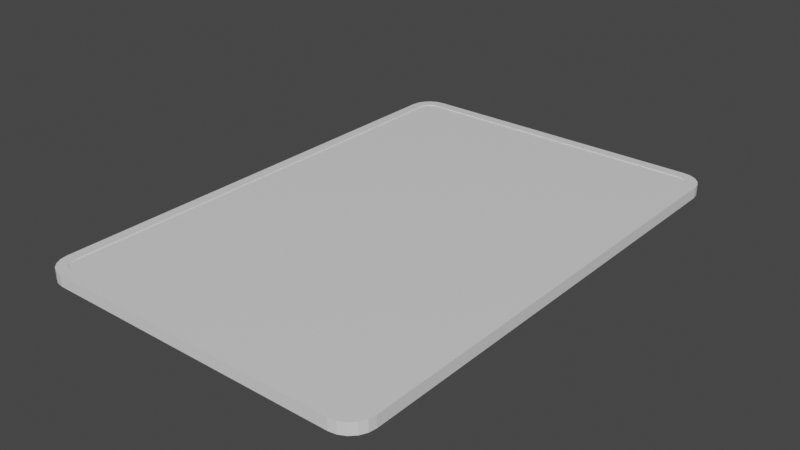 # Source: newSmartphone.blend  (saved by Blender 2.82.7; exported with 4.5.12 LTS)
import bpy
from mathutils import Matrix  # noqa: F401  (used for matrix-valued properties, if any)

bpy.ops.wm.read_factory_settings(use_empty=True)
scene = bpy.context.scene
scene.name = 'Scene'

# ---- collections
col_collection = bpy.data.collections.new('Collection'); scene.collection.children.link(col_collection)

# ---- materials (node trees are filled in below, after node groups)
mat_material = bpy.data.materials.new('Material')
mat_material.alpha_threshold = 0.0
mat_material.use_transparent_shadow = False
mat_material.line_color = (0.0, 0.0, 0.0, 1.0)

# ---- material node trees
mat_material.use_nodes = True; mat_material.node_tree.nodes.clear()
_N = mat_material.node_tree.nodes; _L = mat_material.node_tree.links
n0 = _N.new('ShaderNodeOutputMaterial'); n0.name = 'Material Output'; n0.location = (300, 300)
n1 = _N.new('ShaderNodeBsdfPrincipled'); n1.name = 'Principled BSDF'; n1.location = (10, 300)
n1.distribution = 'GGX'
n1.subsurface_method = 'BURLEY'
n1.inputs[2].default_value = 0.4
n1.inputs[3].default_value = 1.45
n1.inputs[27].default_value = (0.0, 0.0, 0.0, 1.0)
n1.inputs[28].default_value = 1.0
_L.new(n1.outputs[0], n0.inputs[0])
n0.is_active_output = True

# ---- world
world_world = bpy.data.worlds.new('World'); scene.world = world_world
world_world.use_nodes = True; world_world.node_tree.nodes.clear()
_N = world_world.node_tree.nodes; _L = world_world.node_tree.links
n0 = _N.new('ShaderNodeOutputWorld'); n0.name = 'World Output'; n0.location = (300, 300)
n1 = _N.new('ShaderNodeBackground'); n1.name = 'Background'; n1.location = (10, 300)
n1.inputs[0].default_value = (0.05088, 0.05088, 0.05088, 1.0)
_L.new(n1.outputs[0], n0.inputs[0])
n0.is_active_output = True
world_world.color = (0.05088, 0.05088, 0.05088)
world_world.use_sun_shadow = False
world_world.sun_shadow_jitter_overblur = 0.0

# ---- meshes
me_cube = bpy.data.meshes.new('Cube')
me_cube.from_pydata([(1.684, -0.06084, 0.2027), (1.684, -0.06084, 0.00191), (1.684, -1.743, 0.00191), (0.001861, -1.743, 0.2027), (0.001861, -1.743, 0.00191), (6.195, -1.743, 0.2027), (6.195, -1.743, 0.00191), (1.684, -9.199, 0.2027), (1.684, -9.199, 0.00191), (5.774, -9.199, 0.2027), (6.195, -8.778, 0.2027), (5.904, -9.178, 0.2027), (6.021, -9.118, 0.2027), (6.115, -9.025, 0.2027), (6.174, -8.908, 0.2027), (6.195, -8.778, 0.00191), (5.774, -9.199, 0.00191), (6.174, -8.908, 0.00191), (6.115, -9.025, 0.00191), (6.021, -9.118, 0.00191), (5.904, -9.178, 0.00191), (0.4225, -9.199, 0.00191), (0.001861, -8.778, 0.00191), (0.2925, -9.178, 0.00191), (0.1753, -9.118, 0.00191), (0.0822, -9.025, 0.00191), (0.02245, -8.908, 0.00191), (0.001861, -8.778, 0.2027), (0.4225, -9.199, 0.2027), (0.02245, -8.908, 0.2027), (0.0822, -9.025, 0.2027), (0.1753, -9.118, 0.2027), (0.2925, -9.178, 0.2027), (0.4225, -0.06084, 0.2027), (0.001861, -0.4815, 0.2027), (0.2925, -0.08142, 0.2027), (0.1753, -0.1412, 0.2027), (0.0822, -0.2342, 0.2027), (0.02245, -0.3515, 0.2027), (0.001861, -0.4815, 0.00191), (0.4225, -0.06084, 0.00191), (0.02245, -0.3515, 0.00191), (0.0822, -0.2342, 0.00191), (0.1753, -0.1412, 0.00191), (0.2925, -0.08142, 0.00191), (6.195, -0.4815, 0.2027), (5.774, -0.06084, 0.2027), (6.174, -0.3515, 0.2027), (6.115, -0.2342, 0.2027), (6.021, -0.1412, 0.2027), (5.904, -0.08142, 0.2027), (5.774, -0.06084, 0.00191), (6.195, -0.4815, 0.00191), (5.904, -0.08142, 0.00191), (6.021, -0.1412, 0.00191), (6.115, -0.2342, 0.00191), (6.174, -0.3515, 0.00191), (1.684, -1.743, 0.2027), (0.001861, -1.743, 0.2027), (1.684, -0.06084, 0.2027), (6.195, -1.743, 0.2027), (1.684, -9.199, 0.2027), (5.904, -9.178, 0.2027), (5.774, -9.199, 0.2027), (6.021, -9.118, 0.2027), (6.115, -9.025, 0.2027), (6.174, -8.908, 0.2027), (6.195, -8.778, 0.2027), (0.4225, -9.199, 0.2027), (0.2925, -9.178, 0.2027), (0.1753, -9.118, 0.2027), (0.0822, -9.025, 0.2027), (0.02245, -8.908, 0.2027), (0.001861, -8.778, 0.2027), (0.2925, -0.08142, 0.2027), (0.4225, -0.06084, 0.2027), (0.1753, -0.1412, 0.2027), (0.0822, -0.2342, 0.2027), (0.02245, -0.3515, 0.2027), (0.001861, -0.4815, 0.2027), (6.174, -0.3515, 0.2027), (6.195, -0.4815, 0.2027), (6.115, -0.2342, 0.2027), (6.021, -0.1412, 0.2027), (5.904, -0.08142, 0.2027), (5.774, -0.06084, 0.2027), (1.684, -1.743, 0.2027), (0.001861, -1.743, 0.2027), (1.684, -0.06084, 0.2027), (6.195, -1.743, 0.2027), (1.684, -9.199, 0.2027), (5.904, -9.178, 0.2027), (5.774, -9.199, 0.2027), (6.021, -9.118, 0.2027), (6.115, -9.025, 0.2027), (6.174, -8.908, 0.2027), (6.195, -8.778, 0.2027), (0.4225, -9.199, 0.2027), (0.2925, -9.178, 0.2027), (0.1753, -9.118, 0.2027), (0.0822, -9.025, 0.2027), (0.02245, -8.908, 0.2027), (0.001861, -8.778, 0.2027), (0.2925, -0.08142, 0.2027), (0.4225, -0.06084, 0.2027), (0.1753, -0.1412, 0.2027), (0.0822, -0.2342, 0.2027), (0.02245, -0.3515, 0.2027), (0.001861, -0.4815, 0.2027), (6.174, -0.3515, 0.2027), (6.195, -0.4815, 0.2027), (6.115, -0.2342, 0.2027), (6.021, -0.1412, 0.2027), (5.904, -0.08142, 0.2027), (5.774, -0.06084, 0.2027), (1.684, -1.743, 0.2027), (0.001861, -1.743, 0.2027), (1.684, -0.06084, 0.2027), (6.195, -1.743, 0.2027), (1.684, -9.199, 0.2027), (5.904, -9.178, 0.2027), (5.774, -9.199, 0.2027), (6.021, -9.118, 0.2027), (6.115, -9.025, 0.2027), (6.174, -8.908, 0.2027), (6.195, -8.778, 0.2027), (0.4225, -9.199, 0.2027), (0.2925, -9.178, 0.2027), (0.1753, -9.118, 0.2027), (0.0822, -9.025, 0.2027), (0.02245, -8.908, 0.2027), (0.001861, -8.778, 0.2027), (0.2925, -0.08142, 0.2027), (0.4225, -0.06084, 0.2027), (0.1753, -0.1412, 0.2027), (0.0822, -0.2342, 0.2027), (0.02245, -0.3515, 0.2027), (0.001861, -0.4815, 0.2027), (6.174, -0.3515, 0.2027), (6.195, -0.4815, 0.2027), (6.115, -0.2342, 0.2027), (6.021, -0.1412, 0.2027), (5.904, -0.08142, 0.2027), (5.774, -0.06084, 0.2027), (1.684, -1.743, 0.2027), (0.001861, -1.743, 0.2027), (1.684, -0.06084, 0.2027), (6.195, -1.743, 0.2027), (1.684, -9.199, 0.2027), (5.904, -9.178, 0.2027), (5.774, -9.199, 0.2027), (6.021, -9.118, 0.2027), (6.115, -9.025, 0.2027), (6.174, -8.908, 0.2027), (6.195, -8.778, 0.2027), (0.4225, -9.199, 0.2027), (0.2925, -9.178, 0.2027), (0.1753, -9.118, 0.2027), (0.0822, -9.025, 0.2027), (0.02245, -8.908, 0.2027), (0.001861, -8.778, 0.2027), (0.2925, -0.08142, 0.2027), (0.4225, -0.06084, 0.2027), (0.1753, -0.1412, 0.2027), (0.0822, -0.2342, 0.2027), (0.02245, -0.3515, 0.2027), (0.001861, -0.4815, 0.2027), (6.174, -0.3515, 0.2027), (6.195, -0.4815, 0.2027), (6.115, -0.2342, 0.2027), (6.021, -0.1412, 0.2027), (5.904, -0.08142, 0.2027), (5.774, -0.06084, 0.2027), (1.684, -0.06084, 0.00191), (0.001861, -1.743, 0.2027), (1.684, -0.06084, 0.2027), (6.195, -1.743, 0.2027), (1.684, -9.199, 0.2027), (5.844, -8.994, 0.2027), (5.759, -9.008, 0.2027), (5.908, -8.962, 0.2027), (5.958, -8.912, 0.2027), (5.99, -8.848, 0.2027), (6.004, -8.763, 0.2027), (0.4375, -9.008, 0.2027), (0.3523, -8.994, 0.2027), (0.2889, -8.962, 0.2027), (0.2386, -8.912, 0.2027), (0.2063, -8.848, 0.2027), (0.1928, -8.763, 0.2027), (0.3523, -0.2653, 0.2027), (0.4375, -0.2518, 0.2027), (0.2889, -0.2976, 0.2027), (0.2386, -0.3479, 0.2027), (0.2063, -0.4112, 0.2027), (0.1928, -0.4965, 0.2027), (5.99, -0.4112, 0.2027), (6.004, -0.4965, 0.2027), (5.958, -0.3479, 0.2027), (5.908, -0.2976, 0.2027), (5.844, -0.2653, 0.2027), (5.759, -0.2518, 0.2027), (5.904, -9.178, 0.2027), (5.774, -9.199, 0.2027), (6.021, -9.118, 0.2027), (6.115, -9.025, 0.2027), (6.174, -8.908, 0.2027), (6.195, -8.778, 0.2027), (6.004, -1.743, 0.2027), (1.684, -9.008, 0.2027), (0.4225, -9.199, 0.2027), (0.2925, -9.178, 0.2027), (0.1753, -9.118, 0.2027), (0.0822, -9.025, 0.2027), (0.02245, -8.908, 0.2027), (0.001861, -8.778, 0.2027), (0.1928, -1.743, 0.2027), (0.2925, -0.08142, 0.2027), (0.4225, -0.06084, 0.2027), (0.1753, -0.1412, 0.2027), (0.0822, -0.2342, 0.2027), (0.02245, -0.3515, 0.2027), (0.001861, -0.4815, 0.2027), (1.684, -0.2518, 0.2027), (6.174, -0.3515, 0.2027), (6.195, -0.4815, 0.2027), (6.115, -0.2342, 0.2027), (6.021, -0.1412, 0.2027), (5.904, -0.08142, 0.2027), (5.774, -0.06084, 0.2027), (1.684, -1.743, 0.19), (0.1928, -1.743, 0.19), (1.684, -0.2518, 0.19), (6.004, -1.743, 0.19), (1.684, -9.008, 0.19), (5.844, -8.994, 0.19), (5.759, -9.008, 0.19), (5.908, -8.962, 0.19), (5.958, -8.912, 0.19), (5.99, -8.848, 0.19), (6.004, -8.763, 0.19), (0.4375, -9.008, 0.19), (0.3523, -8.994, 0.19), (0.2889, -8.962, 0.19), (0.2386, -8.912, 0.19), (0.2063, -8.848, 0.19), (0.1928, -8.763, 0.19), (0.3523, -0.2653, 0.19), (0.4375, -0.2518, 0.19), (0.2889, -0.2976, 0.19), (0.2386, -0.3479, 0.19), (0.2063, -0.4112, 0.19), (0.1928, -0.4965, 0.19), (5.99, -0.4112, 0.19), (6.004, -0.4965, 0.19), (5.958, -0.3479, 0.19), (5.908, -0.2976, 0.19), (5.844, -0.2653, 0.19), (5.759, -0.2518, 0.19), (1.684, -1.743, 0.00191), (0.001861, -1.743, 0.00191), (0.001861, -0.4815, 0.00191), (0.4225, -0.06084, 0.00191), (0.02245, -0.3515, 0.00191), (0.0822, -0.2342, 0.00191), (0.1753, -0.1412, 0.00191), (0.2925, -0.08142, 0.00191)], [], [(2, 6, 15, 17, 18, 19, 20, 16, 8), (11, 12, 64, 62), (35, 36, 76, 74), (4, 3, 34, 39), (10, 5, 60, 67), (52, 45, 5, 6), (2, 1, 51, 53, 54, 55, 56, 52, 6), (4, 2, 8, 21, 23, 24, 25, 26, 22), (0, 33, 75, 59), (7, 8, 16, 9), (8, 7, 28, 21), (9, 16, 20, 11), (11, 20, 19, 12), (12, 19, 18, 13), (13, 18, 17, 14), (14, 17, 15, 10), (6, 5, 10, 15), (21, 28, 32, 23), (23, 32, 31, 24), (24, 31, 30, 25), (25, 30, 29, 26), (26, 29, 27, 22), (3, 4, 22, 27), (33, 40, 44, 35), (35, 44, 43, 36), (36, 43, 42, 37), (37, 42, 41, 38), (38, 41, 39, 34), (40, 33, 0, 1), (45, 52, 56, 47), (47, 56, 55, 48), (48, 55, 54, 49), (49, 54, 53, 50), (50, 53, 51, 46), (1, 0, 46, 51), (62, 64, 204, 202), (75, 74, 217, 218), (60, 81, 225, 176), (63, 62, 202, 203), (29, 30, 71, 72), (7, 9, 63, 61), (34, 3, 58, 79), (50, 46, 85, 84), (45, 47, 80, 81), (36, 37, 77, 76), (12, 13, 65, 64), (27, 29, 72, 73), (32, 28, 68, 69), (3, 27, 73, 58), (37, 38, 78, 77), (46, 0, 59, 85), (13, 14, 66, 65), (47, 48, 82, 80), (31, 32, 69, 70), (5, 45, 81, 60), (28, 7, 61, 68), (38, 34, 79, 78), (14, 10, 67, 66), (33, 35, 74, 75), (48, 49, 83, 82), (9, 11, 62, 63), (30, 31, 70, 71), (49, 50, 84, 83), (63, 62, 91, 92), (60, 81, 110, 89), (75, 74, 103, 104), (64, 62, 91, 93), (76, 74, 103, 105), (64, 65, 94, 93), (76, 77, 106, 105), (65, 66, 95, 94), (77, 78, 107, 106), (66, 67, 96, 95), (78, 79, 108, 107), (60, 67, 96, 89), (75, 59, 88, 104), (61, 63, 92, 90), (79, 58, 87, 108), (69, 68, 97, 98), (81, 80, 109, 110), (70, 69, 98, 99), (80, 82, 111, 109), (71, 70, 99, 100), (58, 57, 86, 87), (82, 83, 112, 111), (72, 71, 100, 101), (57, 59, 88, 86), (83, 84, 113, 112), (73, 72, 101, 102), (57, 60, 89, 86), (84, 85, 114, 113), (58, 73, 102, 87), (61, 57, 86, 90), (85, 59, 88, 114), (68, 61, 90, 97), (102, 101, 130, 131), (86, 89, 118, 115), (113, 114, 143, 142), (87, 102, 131, 116), (90, 86, 115, 119), (114, 88, 117, 143), (97, 90, 119, 126), (92, 91, 120, 121), (89, 110, 139, 118), (104, 103, 132, 133), (93, 91, 120, 122), (105, 103, 132, 134), (93, 94, 123, 122), (105, 106, 135, 134), (94, 95, 124, 123), (106, 107, 136, 135), (95, 96, 125, 124), (107, 108, 137, 136), (89, 96, 125, 118), (104, 88, 117, 133), (90, 92, 121, 119), (108, 87, 116, 137), (98, 97, 126, 127), (110, 109, 138, 139), (99, 98, 127, 128), (109, 111, 140, 138), (100, 99, 128, 129), (87, 86, 115, 116), (111, 112, 141, 140), (101, 100, 129, 130), (86, 88, 117, 115), (112, 113, 142, 141), (135, 136, 165, 164), (124, 125, 154, 153), (136, 137, 166, 165), (118, 125, 154, 147), (133, 117, 146, 162), (119, 121, 150, 148), (137, 116, 145, 166), (127, 126, 155, 156), (139, 138, 167, 168), (128, 127, 156, 157), (138, 140, 169, 167), (129, 128, 157, 158), (116, 115, 144, 145), (140, 141, 170, 169), (130, 129, 158, 159), (115, 117, 146, 144), (141, 142, 171, 170), (131, 130, 159, 160), (115, 118, 147, 144), (142, 143, 172, 171), (116, 131, 160, 145), (119, 115, 144, 148), (143, 117, 146, 172), (126, 119, 148, 155), (121, 120, 149, 150), (118, 139, 168, 147), (133, 132, 161, 162), (122, 120, 149, 151), (134, 132, 161, 163), (122, 123, 152, 151), (134, 135, 164, 163), (123, 124, 153, 152), (191, 190, 247, 248), (208, 197, 254, 233), (179, 178, 235, 236), (184, 209, 234, 241), (74, 76, 219, 217), (64, 65, 205, 204), (76, 77, 220, 219), (65, 66, 206, 205), (77, 78, 221, 220), (66, 67, 207, 206), (78, 79, 222, 221), (67, 60, 176, 207), (59, 75, 218, 175), (61, 63, 203, 177), (79, 58, 174, 222), (69, 68, 210, 211), (81, 80, 224, 225), (70, 69, 211, 212), (80, 82, 226, 224), (71, 70, 212, 213), (82, 83, 227, 226), (72, 71, 213, 214), (83, 84, 228, 227), (73, 72, 214, 215), (84, 85, 229, 228), (58, 73, 215, 174), (85, 59, 175, 229), (68, 61, 177, 210), (178, 179, 203, 202), (180, 178, 202, 204), (181, 180, 204, 205), (182, 181, 205, 206), (183, 182, 206, 207), (208, 183, 207, 176), (179, 209, 177, 203), (184, 185, 211, 210), (185, 186, 212, 211), (186, 187, 213, 212), (187, 188, 214, 213), (188, 189, 215, 214), (189, 216, 174, 215), (209, 184, 210, 177), (190, 191, 218, 217), (192, 190, 217, 219), (193, 192, 219, 220), (194, 193, 220, 221), (195, 194, 221, 222), (191, 223, 175, 218), (216, 195, 222, 174), (196, 197, 225, 224), (198, 196, 224, 226), (199, 198, 226, 227), (200, 199, 227, 228), (201, 200, 228, 229), (223, 201, 229, 175), (197, 208, 176, 225), (232, 248, 247, 249, 250, 251, 252, 231, 230), (230, 231, 246, 245, 244, 243, 242, 241, 234), (232, 230, 233, 254, 253, 255, 256, 257, 258), (233, 230, 234, 236, 235, 237, 238, 239, 240), (178, 180, 237, 235), (190, 192, 249, 247), (180, 181, 238, 237), (192, 193, 250, 249), (181, 182, 239, 238), (193, 194, 251, 250), (182, 183, 240, 239), (194, 195, 252, 251), (183, 208, 233, 240), (223, 191, 248, 232), (209, 179, 236, 234), (195, 216, 231, 252), (185, 184, 241, 242), (197, 196, 253, 254), (186, 185, 242, 243), (196, 198, 255, 253), (187, 186, 243, 244), (198, 199, 256, 255), (188, 187, 244, 245), (199, 200, 257, 256), (189, 188, 245, 246), (200, 201, 258, 257), (216, 189, 246, 231), (201, 223, 232, 258), (261, 263, 264, 265, 266, 262, 173, 259, 260)])
_uv = me_cube.uv_layers.new(name='UVMap')
_uv.uv.foreach_set('vector', [0.375, 0.75, 0.375, 0.75, 0.375, 0.75, 0.375, 0.75, 0.375, 0.75, 0.375, 0.75, 0.375, 0.75, 0.375, 0.75, 0.375, 0.75, 0.625, 0.75, 0.625, 0.75, 0.625, 0.75, 0.625, 0.75, 0.6939, 0.3631, 0.6997, 0.3545, 0.6997, 0.3545, 0.6939, 0.3631, 0.375, 0.0, 0.625, 0.0, 0.625, 0.1875, 0.375, 0.1875, 0.625, 0.75, 0.625, 0.75, 0.625, 0.75, 0.625, 0.75, 0.375, 0.5625, 0.625, 0.5625, 0.625, 0.75, 0.375, 0.75, 0.375, 0.75, 0.375, 0.5, 0.375, 0.5, 0.375, 0.501, 0.375, 0.504, 0.375, 0.5258, 0.375, 0.5432, 0.375, 0.5625, 0.375, 0.75, 0.125, 0.75, 0.375, 0.75, 0.375, 0.75, 0.1875, 0.75, 0.1682, 0.75, 0.1508, 0.75, 0.1369, 0.75, 0.1281, 0.75, 0.125, 0.75, 0.625, 0.5, 0.625, 0.3125, 0.625, 0.3125, 0.625, 0.5, 0.625, 0.75, 0.375, 0.75, 0.375, 0.75, 0.625, 0.75, 0.375, 0.75, 0.625, 0.75, 0.625, 0.9375, 0.375, 0.9375, 0.625, 0.75, 0.375, 0.75, 0.375, 0.75, 0.625, 0.75, 0.625, 0.75, 0.375, 0.75, 0.375, 0.75, 0.625, 0.75, 0.625, 0.75, 0.375, 0.75, 0.375, 0.75, 0.625, 0.75, 0.625, 0.75, 0.375, 0.75, 0.375, 0.75, 0.625, 0.75, 0.625, 0.75, 0.375, 0.75, 0.375, 0.75, 0.625, 0.75, 0.375, 0.75, 0.625, 0.75, 0.625, 0.75, 0.375, 0.75, 0.375, 0.9375, 0.625, 0.9375, 0.625, 0.9568, 0.375, 0.9568, 0.375, 0.9568, 0.625, 0.9568, 0.625, 0.9742, 0.375, 0.9742, 0.375, 0.9742, 0.625, 0.9742, 0.625, 1.0, 0.375, 1.0, 0.375, 0.0, 0.625, 0.0, 0.625, 0.0, 0.375, 0.0, 0.375, 0.0, 0.625, 0.0, 0.625, 0.0, 0.375, 0.0, 0.625, 0.0, 0.375, 0.0, 0.375, 0.0, 0.625, 0.0, 0.625, 0.3125, 0.375, 0.3125, 0.3061, 0.3631, 0.6939, 0.3631, 0.6939, 0.3631, 0.3061, 0.3631, 0.3003, 0.3545, 0.6997, 0.3545, 0.6997, 0.3545, 0.3003, 0.3545, 0.2956, 0.3247, 0.7044, 0.3247, 0.7044, 0.3247, 0.2956, 0.3247, 0.2927, 0.3189, 0.7073, 0.3189, 0.7073, 0.3189, 0.2927, 0.3189, 0.375, 0.1875, 0.625, 0.1875, 0.375, 0.3125, 0.625, 0.3125, 0.625, 0.5, 0.375, 0.5, 0.625, 0.5625, 0.375, 0.5625, 0.375, 0.5432, 0.625, 0.5432, 0.625, 0.5432, 0.375, 0.5432, 0.375, 0.5258, 0.625, 0.5258, 0.625, 0.5258, 0.375, 0.5258, 0.375, 0.504, 0.625, 0.504, 0.625, 0.504, 0.375, 0.504, 0.375, 0.501, 0.625, 0.501, 0.625, 0.501, 0.375, 0.501, 0.375, 0.5, 0.625, 0.5, 0.375, 0.5, 0.625, 0.5, 0.625, 0.5, 0.375, 0.5, 0.625, 0.75, 0.625, 0.75, 0.625, 0.75, 0.625, 0.75, 0.625, 0.3125, 0.6939, 0.3631, 0.6939, 0.3631, 0.625, 0.3125, 0.625, 0.75, 0.625, 0.5625, 0.625, 0.5625, 0.625, 0.75, 0.625, 0.75, 0.625, 0.75, 0.625, 0.75, 0.625, 0.75, 0.625, 0.0, 0.625, 0.0, 0.625, 0.0, 0.625, 0.0, 0.625, 0.75, 0.625, 0.75, 0.625, 0.75, 0.625, 0.75, 0.625, 0.1875, 0.625, 0.0, 0.625, 0.0, 0.625, 0.1875, 0.625, 0.501, 0.625, 0.5, 0.625, 0.5, 0.625, 0.501, 0.625, 0.5625, 0.625, 0.5432, 0.625, 0.5432, 0.625, 0.5625, 0.6997, 0.3545, 0.7044, 0.3247, 0.7044, 0.3247, 0.6997, 0.3545, 0.625, 0.75, 0.625, 0.75, 0.625, 0.75, 0.625, 0.75, 0.625, 0.0, 0.625, 0.0, 0.625, 0.0, 0.625, 0.0, 0.625, 0.9568, 0.625, 0.9375, 0.625, 0.9375, 0.625, 0.9568, 0.625, 0.0, 0.625, 0.0, 0.625, 0.0, 0.625, 0.0, 0.7044, 0.3247, 0.7073, 0.3189, 0.7073, 0.3189, 0.7044, 0.3247, 0.625, 0.5, 0.625, 0.5, 0.625, 0.5, 0.625, 0.5, 0.625, 0.75, 0.625, 0.75, 0.625, 0.75, 0.625, 0.75, 0.625, 0.5432, 0.625, 0.5258, 0.625, 0.5258, 0.625, 0.5432, 0.625, 0.9742, 0.625, 0.9568, 0.625, 0.9568, 0.625, 0.9742, 0.625, 0.75, 0.625, 0.5625, 0.625, 0.5625, 0.625, 0.75, 0.625, 0.9375, 0.625, 0.75, 0.625, 0.75, 0.625, 0.9375, 0.7073, 0.3189, 0.625, 0.1875, 0.625, 0.1875, 0.7073, 0.3189, 0.625, 0.75, 0.625, 0.75, 0.625, 0.75, 0.625, 0.75, 0.625, 0.3125, 0.6939, 0.3631, 0.6939, 0.3631, 0.625, 0.3125, 0.625, 0.5258, 0.625, 0.504, 0.625, 0.504, 0.625, 0.5258, 0.625, 0.75, 0.625, 0.75, 0.625, 0.75, 0.625, 0.75, 0.625, 1.0, 0.625, 0.9742, 0.625, 0.9742, 0.625, 1.0, 0.625, 0.504, 0.625, 0.501, 0.625, 0.501, 0.625, 0.504, 0.625, 0.75, 0.625, 0.75, 0.625, 0.75, 0.625, 0.75, 0.625, 0.75, 0.625, 0.5625, 0.625, 0.5625, 0.625, 0.75, 0.8125, 0.5, 0.6939, 0.3631, 0.6939, 0.3631, 0.8125, 0.5, 0.625, 0.75, 0.625, 0.75, 0.625, 0.75, 0.625, 0.75, 0.6997, 0.3545, 0.6939, 0.3631, 0.6939, 0.3631, 0.6997, 0.3545, 0.625, 0.75, 0.625, 0.75, 0.625, 0.75, 0.625, 0.75, 0.6997, 0.3545, 0.7044, 0.3247, 0.7044, 0.3247, 0.6997, 0.3545, 0.625, 0.75, 0.625, 0.75, 0.625, 0.75, 0.625, 0.75, 0.7044, 0.3247, 0.7073, 0.3189, 0.7073, 0.3189, 0.7044, 0.3247, 0.625, 0.75, 0.625, 0.75, 0.625, 0.75, 0.625, 0.75, 0.7073, 0.3189, 0.875, 0.5625, 0.875, 0.5625, 0.7073, 0.3189, 0.625, 0.75, 0.625, 0.75, 0.625, 0.75, 0.625, 0.75, 0.625, 0.3125, 0.625, 0.5, 0.625, 0.5, 0.625, 0.3125, 0.625, 0.75, 0.625, 0.75, 0.625, 0.75, 0.625, 0.75, 0.875, 0.5625, 0.875, 0.75, 0.875, 0.75, 0.875, 0.5625, 0.8318, 0.75, 0.8125, 0.75, 0.8125, 0.75, 0.8318, 0.75, 0.625, 0.5625, 0.625, 0.5432, 0.625, 0.5432, 0.625, 0.5625, 0.8492, 0.75, 0.8318, 0.75, 0.8318, 0.75, 0.8492, 0.75, 0.625, 0.5432, 0.625, 0.5258, 0.625, 0.5258, 0.625, 0.5432, 0.8631, 0.75, 0.8492, 0.75, 0.8492, 0.75, 0.8631, 0.75, 0.875, 0.75, 0.625, 0.75, 0.625, 0.75, 0.875, 0.75, 0.625, 0.5258, 0.625, 0.504, 0.625, 0.504, 0.625, 0.5258, 0.8719, 0.75, 0.8631, 0.75, 0.8631, 0.75, 0.8719, 0.75, 0.625, 0.75, 0.625, 0.5, 0.625, 0.5, 0.625, 0.75, 0.625, 0.504, 0.625, 0.501, 0.625, 0.501, 0.625, 0.504, 0.875, 0.75, 0.8719, 0.75, 0.8719, 0.75, 0.875, 0.75, 0.625, 0.75, 0.625, 0.75, 0.625, 0.75, 0.625, 0.75, 0.625, 0.501, 0.625, 0.5, 0.625, 0.5, 0.625, 0.501, 0.875, 0.75, 0.875, 0.75, 0.875, 0.75, 0.875, 0.75, 0.625, 0.75, 0.625, 0.75, 0.625, 0.75, 0.625, 0.75, 0.625, 0.5, 0.625, 0.5, 0.625, 0.5, 0.625, 0.5, 0.8125, 0.75, 0.625, 0.75, 0.625, 0.75, 0.8125, 0.75, 0.875, 0.75, 0.8719, 0.75, 0.8719, 0.75, 0.875, 0.75, 0.625, 0.75, 0.625, 0.75, 0.625, 0.75, 0.625, 0.75, 0.625, 0.501, 0.625, 0.5, 0.625, 0.5, 0.625, 0.501, 0.875, 0.75, 0.875, 0.75, 0.875, 0.75, 0.875, 0.75, 0.625, 0.75, 0.625, 0.75, 0.625, 0.75, 0.625, 0.75, 0.625, 0.5, 0.625, 0.5, 0.625, 0.5, 0.625, 0.5, 0.8125, 0.75, 0.625, 0.75, 0.625, 0.75, 0.8125, 0.75, 0.625, 0.75, 0.625, 0.75, 0.625, 0.75, 0.625, 0.75, 0.625, 0.75, 0.625, 0.5625, 0.625, 0.5625, 0.625, 0.75, 0.8125, 0.5, 0.6939, 0.3631, 0.6939, 0.3631, 0.8125, 0.5, 0.625, 0.75, 0.625, 0.75, 0.625, 0.75, 0.625, 0.75, 0.6997, 0.3545, 0.6939, 0.3631, 0.6939, 0.3631, 0.6997, 0.3545, 0.625, 0.75, 0.625, 0.75, 0.625, 0.75, 0.625, 0.75, 0.6997, 0.3545, 0.7044, 0.3247, 0.7044, 0.3247, 0.6997, 0.3545, 0.625, 0.75, 0.625, 0.75, 0.625, 0.75, 0.625, 0.75, 0.7044, 0.3247, 0.7073, 0.3189, 0.7073, 0.3189, 0.7044, 0.3247, 0.625, 0.75, 0.625, 0.75, 0.625, 0.75, 0.625, 0.75, 0.7073, 0.3189, 0.875, 0.5625, 0.875, 0.5625, 0.7073, 0.3189, 0.625, 0.75, 0.625, 0.75, 0.625, 0.75, 0.625, 0.75, 0.625, 0.3125, 0.625, 0.5, 0.625, 0.5, 0.625, 0.3125, 0.625, 0.75, 0.625, 0.75, 0.625, 0.75, 0.625, 0.75, 0.875, 0.5625, 0.875, 0.75, 0.875, 0.75, 0.875, 0.5625, 0.8318, 0.75, 0.8125, 0.75, 0.8125, 0.75, 0.8318, 0.75, 0.625, 0.5625, 0.625, 0.5432, 0.625, 0.5432, 0.625, 0.5625, 0.8492, 0.75, 0.8318, 0.75, 0.8318, 0.75, 0.8492, 0.75, 0.625, 0.5432, 0.625, 0.5258, 0.625, 0.5258, 0.625, 0.5432, 0.8631, 0.75, 0.8492, 0.75, 0.8492, 0.75, 0.8631, 0.75, 0.875, 0.75, 0.625, 0.75, 0.625, 0.75, 0.875, 0.75, 0.625, 0.5258, 0.625, 0.504, 0.625, 0.504, 0.625, 0.5258, 0.8719, 0.75, 0.8631, 0.75, 0.8631, 0.75, 0.8719, 0.75, 0.625, 0.75, 0.625, 0.5, 0.625, 0.5, 0.625, 0.75, 0.625, 0.504, 0.625, 0.501, 0.625, 0.501, 0.625, 0.504, 0.7044, 0.3247, 0.7073, 0.3189, 0.7073, 0.3189, 0.7044, 0.3247, 0.625, 0.75, 0.625, 0.75, 0.625, 0.75, 0.625, 0.75, 0.7073, 0.3189, 0.875, 0.5625, 0.875, 0.5625, 0.7073, 0.3189, 0.625, 0.75, 0.625, 0.75, 0.625, 0.75, 0.625, 0.75, 0.625, 0.3125, 0.625, 0.5, 0.625, 0.5, 0.625, 0.3125, 0.625, 0.75, 0.625, 0.75, 0.625, 0.75, 0.625, 0.75, 0.875, 0.5625, 0.875, 0.75, 0.875, 0.75, 0.875, 0.5625, 0.8318, 0.75, 0.8125, 0.75, 0.8125, 0.75, 0.8318, 0.75, 0.625, 0.5625, 0.625, 0.5432, 0.625, 0.5432, 0.625, 0.5625, 0.8492, 0.75, 0.8318, 0.75, 0.8318, 0.75, 0.8492, 0.75, 0.625, 0.5432, 0.625, 0.5258, 0.625, 0.5258, 0.625, 0.5432, 0.8631, 0.75, 0.8492, 0.75, 0.8492, 0.75, 0.8631, 0.75, 0.875, 0.75, 0.625, 0.75, 0.625, 0.75, 0.875, 0.75, 0.625, 0.5258, 0.625, 0.504, 0.625, 0.504, 0.625, 0.5258, 0.8719, 0.75, 0.8631, 0.75, 0.8631, 0.75, 0.8719, 0.75, 0.625, 0.75, 0.625, 0.5, 0.625, 0.5, 0.625, 0.75, 0.625, 0.504, 0.625, 0.501, 0.625, 0.501, 0.625, 0.504, 0.875, 0.75, 0.8719, 0.75, 0.8719, 0.75, 0.875, 0.75, 0.625, 0.75, 0.625, 0.75, 0.625, 0.75, 0.625, 0.75, 0.625, 0.501, 0.625, 0.5, 0.625, 0.5, 0.625, 0.501, 0.875, 0.75, 0.875, 0.75, 0.875, 0.75, 0.875, 0.75, 0.625, 0.75, 0.625, 0.75, 0.625, 0.75, 0.625, 0.75, 0.625, 0.5, 0.625, 0.5, 0.625, 0.5, 0.625, 0.5, 0.8125, 0.75, 0.625, 0.75, 0.625, 0.75, 0.8125, 0.75, 0.625, 0.75, 0.625, 0.75, 0.625, 0.75, 0.625, 0.75, 0.625, 0.75, 0.625, 0.5625, 0.625, 0.5625, 0.625, 0.75, 0.8125, 0.5, 0.6939, 0.3631, 0.6939, 0.3631, 0.8125, 0.5, 0.625, 0.75, 0.625, 0.75, 0.625, 0.75, 0.625, 0.75, 0.6997, 0.3545, 0.6939, 0.3631, 0.6939, 0.3631, 0.6997, 0.3545, 0.625, 0.75, 0.625, 0.75, 0.625, 0.75, 0.625, 0.75, 0.6997, 0.3545, 0.7044, 0.3247, 0.7044, 0.3247, 0.6997, 0.3545, 0.625, 0.75, 0.625, 0.75, 0.625, 0.75, 0.625, 0.75, 0.7581, 0.4702, 0.7439, 0.4419, 0.7439, 0.4419, 0.7581, 0.4702, 0.625, 0.75, 0.625, 0.5642, 0.625, 0.5642, 0.625, 0.75, 0.625, 0.75, 0.625, 0.75, 0.625, 0.75, 0.625, 0.75, 0.8103, 0.75, 0.625, 0.75, 0.625, 0.75, 0.8103, 0.75, 0.6939, 0.3631, 0.6997, 0.3545, 0.6997, 0.3545, 0.6939, 0.3631, 0.625, 0.75, 0.625, 0.75, 0.625, 0.75, 0.625, 0.75, 0.6997, 0.3545, 0.7044, 0.3247, 0.7044, 0.3247, 0.6997, 0.3545, 0.625, 0.75, 0.625, 0.75, 0.625, 0.75, 0.625, 0.75, 0.7044, 0.3247, 0.7073, 0.3189, 0.7073, 0.3189, 0.7044, 0.3247, 0.625, 0.75, 0.625, 0.75, 0.625, 0.75, 0.625, 0.75, 0.7073, 0.3189, 0.625, 0.1875, 0.625, 0.1875, 0.7073, 0.3189, 0.625, 0.75, 0.625, 0.75, 0.625, 0.75, 0.625, 0.75, 0.625, 0.5, 0.625, 0.3125, 0.625, 0.3125, 0.625, 0.5, 0.625, 0.75, 0.625, 0.75, 0.625, 0.75, 0.625, 0.75, 0.625, 0.1875, 0.625, 0.0, 0.625, 0.0, 0.625, 0.1875, 0.625, 0.9568, 0.625, 0.9375, 0.625, 0.9375, 0.625, 0.9568, 0.625, 0.5625, 0.625, 0.5432, 0.625, 0.5432, 0.625, 0.5625, 0.625, 0.9742, 0.625, 0.9568, 0.625, 0.9568, 0.625, 0.9742, 0.625, 0.5432, 0.625, 0.5258, 0.625, 0.5258, 0.625, 0.5432, 0.625, 1.0, 0.625, 0.9742, 0.625, 0.9742, 0.625, 1.0, 0.625, 0.5258, 0.625, 0.504, 0.625, 0.504, 0.625, 0.5258, 0.625, 0.0, 0.625, 0.0, 0.625, 0.0, 0.625, 0.0, 0.625, 0.504, 0.625, 0.501, 0.625, 0.501, 0.625, 0.504, 0.625, 0.0, 0.625, 0.0, 0.625, 0.0, 0.625, 0.0, 0.625, 0.501, 0.625, 0.5, 0.625, 0.5, 0.625, 0.501, 0.625, 0.0, 0.625, 0.0, 0.625, 0.0, 0.625, 0.0, 0.625, 0.5, 0.625, 0.5, 0.625, 0.5, 0.625, 0.5, 0.625, 0.9375, 0.625, 0.75, 0.625, 0.75, 0.625, 0.9375, 0.625, 0.75, 0.625, 0.75, 0.625, 0.75, 0.625, 0.75, 0.625, 0.75, 0.625, 0.75, 0.625, 0.75, 0.625, 0.75, 0.625, 0.75, 0.625, 0.75, 0.625, 0.75, 0.625, 0.75, 0.625, 0.75, 0.625, 0.75, 0.625, 0.75, 0.625, 0.75, 0.625, 0.75, 0.625, 0.75, 0.625, 0.75, 0.625, 0.75, 0.625, 0.75, 0.625, 0.75, 0.625, 0.75, 0.625, 0.75, 0.625, 0.75, 0.625, 0.75, 0.625, 0.75, 0.625, 0.75, 0.8103, 0.75, 0.8229, 0.75, 0.8318, 0.75, 0.8125, 0.75, 0.8229, 0.75, 0.8324, 0.75, 0.8492, 0.75, 0.8318, 0.75, 0.8324, 0.75, 0.8398, 0.75, 0.8631, 0.75, 0.8492, 0.75, 0.8398, 0.75, 0.8446, 0.75, 0.8719, 0.75, 0.8631, 0.75, 0.8446, 0.75, 0.8466, 0.75, 0.875, 0.75, 0.8719, 0.75, 0.8466, 0.75, 0.8466, 0.75, 0.875, 0.75, 0.875, 0.75, 0.625, 0.75, 0.8103, 0.75, 0.8125, 0.75, 0.625, 0.75, 0.7439, 0.4419, 0.7581, 0.4702, 0.8125, 0.5, 0.6939, 0.3631, 0.7381, 0.4264, 0.7439, 0.4419, 0.6939, 0.3631, 0.6997, 0.3545, 0.7434, 0.4265, 0.7381, 0.4264, 0.6997, 0.3545, 0.7044, 0.3247, 0.761, 0.4481, 0.7434, 0.4265, 0.7044, 0.3247, 0.7073, 0.3189, 0.7908, 0.4948, 0.761, 0.4481, 0.7073, 0.3189, 0.875, 0.5625, 0.7581, 0.4702, 0.625, 0.5284, 0.625, 0.5, 0.8125, 0.5, 0.8466, 0.75, 0.7908, 0.4948, 0.875, 0.5625, 0.875, 0.75, 0.625, 0.5511, 0.625, 0.5642, 0.625, 0.5625, 0.625, 0.5432, 0.625, 0.5411, 0.625, 0.5511, 0.625, 0.5432, 0.625, 0.5258, 0.625, 0.5332, 0.625, 0.5411, 0.625, 0.5258, 0.625, 0.504, 0.625, 0.5286, 0.625, 0.5332, 0.625, 0.504, 0.625, 0.501, 0.625, 0.5273, 0.625, 0.5286, 0.625, 0.501, 0.625, 0.5, 0.625, 0.5284, 0.625, 0.5273, 0.625, 0.5, 0.625, 0.5, 0.625, 0.5642, 0.625, 0.75, 0.625, 0.75, 0.625, 0.5625, 0.625, 0.5284, 0.7581, 0.4702, 0.7439, 0.4419, 0.7381, 0.4264, 0.7434, 0.4265, 0.761, 0.4481, 0.7908, 0.4948, 0.8466, 0.75, 0.625, 0.75, 0.625, 0.75, 0.8466, 0.75, 0.8466, 0.75, 0.8446, 0.75, 0.8398, 0.75, 0.8324, 0.75, 0.8229, 0.75, 0.8103, 0.75, 0.625, 0.75, 0.625, 0.5284, 0.625, 0.75, 0.625, 0.75, 0.625, 0.5642, 0.625, 0.5511, 0.625, 0.5411, 0.625, 0.5332, 0.625, 0.5286, 0.625, 0.5273, 0.625, 0.75, 0.625, 0.75, 0.625, 0.75, 0.625, 0.75, 0.625, 0.75, 0.625, 0.75, 0.625, 0.75, 0.625, 0.75, 0.625, 0.75, 0.625, 0.75, 0.625, 0.75, 0.625, 0.75, 0.625, 0.75, 0.7439, 0.4419, 0.7381, 0.4264, 0.7381, 0.4264, 0.7439, 0.4419, 0.625, 0.75, 0.625, 0.75, 0.625, 0.75, 0.625, 0.75, 0.7381, 0.4264, 0.7434, 0.4265, 0.7434, 0.4265, 0.7381, 0.4264, 0.625, 0.75, 0.625, 0.75, 0.625, 0.75, 0.625, 0.75, 0.7434, 0.4265, 0.761, 0.4481, 0.761, 0.4481, 0.7434, 0.4265, 0.625, 0.75, 0.625, 0.75, 0.625, 0.75, 0.625, 0.75, 0.761, 0.4481, 0.7908, 0.4948, 0.7908, 0.4948, 0.761, 0.4481, 0.625, 0.75, 0.625, 0.75, 0.625, 0.75, 0.625, 0.75, 0.625, 0.5284, 0.7581, 0.4702, 0.7581, 0.4702, 0.625, 0.5284, 0.625, 0.75, 0.625, 0.75, 0.625, 0.75, 0.625, 0.75, 0.7908, 0.4948, 0.8466, 0.75, 0.8466, 0.75, 0.7908, 0.4948, 0.8229, 0.75, 0.8103, 0.75, 0.8103, 0.75, 0.8229, 0.75, 0.625, 0.5642, 0.625, 0.5511, 0.625, 0.5511, 0.625, 0.5642, 0.8324, 0.75, 0.8229, 0.75, 0.8229, 0.75, 0.8324, 0.75, 0.625, 0.5511, 0.625, 0.5411, 0.625, 0.5411, 0.625, 0.5511, 0.8398, 0.75, 0.8324, 0.75, 0.8324, 0.75, 0.8398, 0.75, 0.625, 0.5411, 0.625, 0.5332, 0.625, 0.5332, 0.625, 0.5411, 0.8446, 0.75, 0.8398, 0.75, 0.8398, 0.75, 0.8446, 0.75, 0.625, 0.5332, 0.625, 0.5286, 0.625, 0.5286, 0.625, 0.5332, 0.8466, 0.75, 0.8446, 0.75, 0.8446, 0.75, 0.8466, 0.75, 0.625, 0.5286, 0.625, 0.5273, 0.625, 0.5273, 0.625, 0.5286, 0.8466, 0.75, 0.8466, 0.75, 0.8466, 0.75, 0.8466, 0.75, 0.625, 0.5273, 0.625, 0.5284, 0.625, 0.5284, 0.625, 0.5273, 0.125, 0.5625, 0.2927, 0.3189, 0.2956, 0.3247, 0.3003, 0.3545, 0.3061, 0.3631, 0.1875, 0.5, 0.375, 0.5, 0.375, 0.75, 0.125, 0.75])
me_cube.materials.append(mat_material)
me_cube.use_remesh_preserve_volume = False
me_cube.use_remesh_preserve_attributes = False
me_cube.use_mirror_vertex_groups = False
me_cube.update()

# ---- objects
ob_cube = bpy.data.objects.new('Cube', me_cube)

# ---- transforms, parenting, visibility, modifiers, constraints
ob_cube.location = (0.0, 0.0, 0.0)
ob_cube.lock_rotations_4d = False
ob_cube.empty_display_type = 'ARROWS'
ob_cube.lineart.crease_threshold = 0.0

# ---- collection membership
col_collection.objects.link(ob_cube)

# ---- scene / render settings (as saved in the file)
scene.frame_start = 1; scene.frame_end = 250; scene.frame_set(0)
scene.render.engine = 'BLENDER_EEVEE_NEXT'
scene.cycles.use_denoising = False
scene.cycles.samples = 128
scene.cycles.sampling_pattern = 'TABULATED_SOBOL'
scene.cycles.use_adaptive_sampling = False
scene.cycles.use_light_tree = False
scene.view_settings.view_transform = 'Filmic'
bpy.context.view_layer.update()

# ---- added for rendering (the .blend has no active camera and no usable light): camera, sun
cam_auto = bpy.data.cameras.new('AutoCamera')
cam_auto.lens = 50.0
cam_auto.sensor_width = 36.0
cam_auto.clip_end = 1000.0
ob_auto_camera = bpy.data.objects.new('AutoCamera', cam_auto)
scene.collection.objects.link(ob_auto_camera)
ob_auto_camera.location = (13.3134, -16.8878, 8.27428)
ob_auto_camera.rotation_euler = (1.09748, -7.21219e-08, 0.694738)
scene.camera = ob_auto_camera
light_auto_sun = bpy.data.lights.new('AutoSun', 'SUN')
light_auto_sun.energy = 3.0
light_auto_sun.angle = 0.0523599
ob_auto_sun = bpy.data.objects.new('AutoSun', light_auto_sun)
scene.collection.objects.link(ob_auto_sun)
ob_auto_sun.rotation_euler = (0.872665, 0.174533, 0.523599)
bpy.context.view_layer.update()

